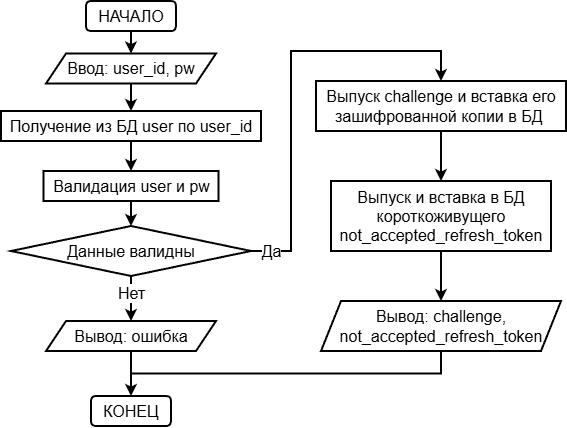

The diagram above was exported from draw.io. Its source (the exported page's mxGraphModel, read from the mxfile embedded in the PNG):
<mxGraphModel dx="351" dy="716" grid="1" gridSize="10" guides="1" tooltips="1" connect="1" arrows="1" fold="1" page="1" pageScale="1" pageWidth="827" pageHeight="1169" math="0" shadow="0">
  <root>
    <mxCell id="WIyWlLk6GJQsqaUBKTNV-0" />
    <mxCell id="WIyWlLk6GJQsqaUBKTNV-1" parent="WIyWlLk6GJQsqaUBKTNV-0" />
    <mxCell id="yOl7fmfnpVf2twKbwpAi-12" edge="1" parent="WIyWlLk6GJQsqaUBKTNV-1" source="yOl7fmfnpVf2twKbwpAi-0" style="edgeStyle=orthogonalEdgeStyle;rounded=0;orthogonalLoop=1;jettySize=auto;html=1;exitX=0.5;exitY=1;exitDx=0;exitDy=0;entryX=0.5;entryY=0;entryDx=0;entryDy=0;strokeWidth=2;" target="yOl7fmfnpVf2twKbwpAi-2">
      <mxGeometry relative="1" as="geometry" />
    </mxCell>
    <mxCell id="yOl7fmfnpVf2twKbwpAi-0" parent="WIyWlLk6GJQsqaUBKTNV-1" style="rounded=1;whiteSpace=wrap;html=1;strokeWidth=2;fontSize=16;fontStyle=0" value="&lt;font&gt;НАЧАЛО&lt;/font&gt;" vertex="1">
      <mxGeometry height="30" width="90" x="995" y="80" as="geometry" />
    </mxCell>
    <mxCell id="yOl7fmfnpVf2twKbwpAi-1" parent="WIyWlLk6GJQsqaUBKTNV-1" style="rounded=1;whiteSpace=wrap;html=1;strokeWidth=2;fontSize=16;fontStyle=0" value="&lt;font&gt;КОНЕЦ&lt;/font&gt;" vertex="1">
      <mxGeometry height="30" width="80" x="1000" y="475" as="geometry" />
    </mxCell>
    <mxCell id="yOl7fmfnpVf2twKbwpAi-13" edge="1" parent="WIyWlLk6GJQsqaUBKTNV-1" source="yOl7fmfnpVf2twKbwpAi-2" style="edgeStyle=orthogonalEdgeStyle;rounded=0;orthogonalLoop=1;jettySize=auto;html=1;exitX=0.5;exitY=1;exitDx=0;exitDy=0;entryX=0.5;entryY=0;entryDx=0;entryDy=0;strokeWidth=2;" target="yOl7fmfnpVf2twKbwpAi-3">
      <mxGeometry relative="1" as="geometry" />
    </mxCell>
    <mxCell id="yOl7fmfnpVf2twKbwpAi-2" parent="WIyWlLk6GJQsqaUBKTNV-1" style="shape=parallelogram;perimeter=parallelogramPerimeter;whiteSpace=wrap;html=1;fixedSize=1;strokeWidth=2;fontSize=16;fontStyle=0" value="Ввод: user_id, pw" vertex="1">
      <mxGeometry height="30" width="170" x="955" y="132.5" as="geometry" />
    </mxCell>
    <mxCell id="yOl7fmfnpVf2twKbwpAi-14" edge="1" parent="WIyWlLk6GJQsqaUBKTNV-1" source="yOl7fmfnpVf2twKbwpAi-3" style="edgeStyle=orthogonalEdgeStyle;rounded=0;orthogonalLoop=1;jettySize=auto;html=1;exitX=0.5;exitY=1;exitDx=0;exitDy=0;entryX=0.5;entryY=0;entryDx=0;entryDy=0;strokeWidth=2;" target="yOl7fmfnpVf2twKbwpAi-4">
      <mxGeometry relative="1" as="geometry" />
    </mxCell>
    <mxCell id="yOl7fmfnpVf2twKbwpAi-3" parent="WIyWlLk6GJQsqaUBKTNV-1" style="rounded=0;whiteSpace=wrap;html=1;strokeWidth=2;fontSize=16;fontStyle=0" value="Получение из БД user по user_id" vertex="1">
      <mxGeometry height="30" width="260" x="910" y="190" as="geometry" />
    </mxCell>
    <mxCell id="yOl7fmfnpVf2twKbwpAi-15" edge="1" parent="WIyWlLk6GJQsqaUBKTNV-1" source="yOl7fmfnpVf2twKbwpAi-4" style="edgeStyle=orthogonalEdgeStyle;rounded=0;orthogonalLoop=1;jettySize=auto;html=1;exitX=0.5;exitY=1;exitDx=0;exitDy=0;entryX=0.5;entryY=0;entryDx=0;entryDy=0;strokeWidth=2;" target="yOl7fmfnpVf2twKbwpAi-5">
      <mxGeometry relative="1" as="geometry" />
    </mxCell>
    <mxCell id="yOl7fmfnpVf2twKbwpAi-4" parent="WIyWlLk6GJQsqaUBKTNV-1" style="rounded=0;whiteSpace=wrap;html=1;strokeWidth=2;fontSize=16;fontStyle=0" value="Валидация user и pw" vertex="1">
      <mxGeometry height="30" width="175" x="952.5" y="250" as="geometry" />
    </mxCell>
    <mxCell id="yOl7fmfnpVf2twKbwpAi-16" edge="1" parent="WIyWlLk6GJQsqaUBKTNV-1" source="yOl7fmfnpVf2twKbwpAi-5" style="edgeStyle=orthogonalEdgeStyle;rounded=0;orthogonalLoop=1;jettySize=auto;html=1;exitX=1;exitY=0.5;exitDx=0;exitDy=0;entryX=0.5;entryY=0;entryDx=0;entryDy=0;strokeWidth=2;" target="yOl7fmfnpVf2twKbwpAi-6">
      <mxGeometry relative="1" as="geometry">
        <Array as="points">
          <mxPoint x="1200" y="330" />
          <mxPoint x="1200" y="130" />
          <mxPoint x="1350" y="130" />
        </Array>
      </mxGeometry>
    </mxCell>
    <mxCell id="yOl7fmfnpVf2twKbwpAi-22" connectable="0" parent="yOl7fmfnpVf2twKbwpAi-16" style="edgeLabel;html=1;align=center;verticalAlign=middle;resizable=0;points=[];" value="&lt;font style=&quot;font-size: 16px;&quot;&gt;Да&lt;/font&gt;" vertex="1">
      <mxGeometry relative="1" x="-0.9095" as="geometry">
        <mxPoint as="offset" />
      </mxGeometry>
    </mxCell>
    <mxCell id="yOl7fmfnpVf2twKbwpAi-19" edge="1" parent="WIyWlLk6GJQsqaUBKTNV-1" source="yOl7fmfnpVf2twKbwpAi-5" style="edgeStyle=orthogonalEdgeStyle;rounded=0;orthogonalLoop=1;jettySize=auto;html=1;strokeWidth=2;" target="yOl7fmfnpVf2twKbwpAi-9" value="">
      <mxGeometry relative="1" as="geometry" />
    </mxCell>
    <mxCell id="yOl7fmfnpVf2twKbwpAi-23" connectable="0" parent="yOl7fmfnpVf2twKbwpAi-19" style="edgeLabel;html=1;align=center;verticalAlign=middle;resizable=0;points=[];" value="&lt;font style=&quot;font-size: 16px;&quot;&gt;Нет&lt;/font&gt;" vertex="1">
      <mxGeometry relative="1" x="-0.2741" as="geometry">
        <mxPoint as="offset" />
      </mxGeometry>
    </mxCell>
    <mxCell id="yOl7fmfnpVf2twKbwpAi-5" parent="WIyWlLk6GJQsqaUBKTNV-1" style="rhombus;whiteSpace=wrap;html=1;strokeWidth=2;fontSize=16;fontStyle=0" value="&lt;font&gt;Данные валидны&lt;/font&gt;" vertex="1">
      <mxGeometry height="50" width="240" x="920" y="305" as="geometry" />
    </mxCell>
    <mxCell id="yOl7fmfnpVf2twKbwpAi-17" edge="1" parent="WIyWlLk6GJQsqaUBKTNV-1" source="yOl7fmfnpVf2twKbwpAi-6" style="edgeStyle=orthogonalEdgeStyle;rounded=0;orthogonalLoop=1;jettySize=auto;html=1;strokeWidth=2;" target="yOl7fmfnpVf2twKbwpAi-7" value="">
      <mxGeometry relative="1" as="geometry" />
    </mxCell>
    <mxCell id="yOl7fmfnpVf2twKbwpAi-6" parent="WIyWlLk6GJQsqaUBKTNV-1" style="rounded=0;whiteSpace=wrap;html=1;strokeWidth=2;fontSize=16;fontStyle=0" value="Выпуск challenge и&amp;nbsp;&lt;span style=&quot;background-color: transparent; color: light-dark(rgb(0, 0, 0), rgb(255, 255, 255));&quot;&gt;вставка его зашифрованной копии в БД&amp;nbsp;&lt;/span&gt;" vertex="1">
      <mxGeometry height="50" width="250" x="1225" y="160" as="geometry" />
    </mxCell>
    <mxCell id="yOl7fmfnpVf2twKbwpAi-18" edge="1" parent="WIyWlLk6GJQsqaUBKTNV-1" source="yOl7fmfnpVf2twKbwpAi-7" style="edgeStyle=orthogonalEdgeStyle;rounded=0;orthogonalLoop=1;jettySize=auto;html=1;strokeWidth=2;" target="yOl7fmfnpVf2twKbwpAi-8" value="">
      <mxGeometry relative="1" as="geometry" />
    </mxCell>
    <mxCell id="yOl7fmfnpVf2twKbwpAi-7" parent="WIyWlLk6GJQsqaUBKTNV-1" style="rounded=0;whiteSpace=wrap;html=1;strokeWidth=2;fontSize=16;fontStyle=0" value="Выпуск и&amp;nbsp;&lt;span style=&quot;background-color: transparent; color: light-dark(rgb(0, 0, 0), rgb(255, 255, 255));&quot;&gt;вставка в БД короткоживущего not_accepted_refresh_token&lt;/span&gt;" vertex="1">
      <mxGeometry height="70" width="220" x="1240" y="260" as="geometry" />
    </mxCell>
    <mxCell id="yOl7fmfnpVf2twKbwpAi-21" edge="1" parent="WIyWlLk6GJQsqaUBKTNV-1" source="yOl7fmfnpVf2twKbwpAi-8" style="edgeStyle=orthogonalEdgeStyle;rounded=0;orthogonalLoop=1;jettySize=auto;html=1;exitX=0.5;exitY=1;exitDx=0;exitDy=0;entryX=0.5;entryY=0;entryDx=0;entryDy=0;strokeWidth=2;" target="yOl7fmfnpVf2twKbwpAi-1">
      <mxGeometry relative="1" as="geometry" />
    </mxCell>
    <mxCell id="yOl7fmfnpVf2twKbwpAi-8" parent="WIyWlLk6GJQsqaUBKTNV-1" style="shape=parallelogram;perimeter=parallelogramPerimeter;whiteSpace=wrap;html=1;fixedSize=1;strokeWidth=2;fontSize=16;fontStyle=0" value="Вывод: challenge,&lt;div&gt;not_accepted_refresh_token&lt;/div&gt;" vertex="1">
      <mxGeometry height="50" width="240" x="1230" y="380" as="geometry" />
    </mxCell>
    <mxCell id="yOl7fmfnpVf2twKbwpAi-20" edge="1" parent="WIyWlLk6GJQsqaUBKTNV-1" source="yOl7fmfnpVf2twKbwpAi-9" style="edgeStyle=orthogonalEdgeStyle;rounded=0;orthogonalLoop=1;jettySize=auto;html=1;strokeWidth=2;" target="yOl7fmfnpVf2twKbwpAi-1" value="">
      <mxGeometry relative="1" as="geometry" />
    </mxCell>
    <mxCell id="yOl7fmfnpVf2twKbwpAi-9" parent="WIyWlLk6GJQsqaUBKTNV-1" style="shape=parallelogram;perimeter=parallelogramPerimeter;whiteSpace=wrap;html=1;fixedSize=1;strokeWidth=2;fontSize=16;fontStyle=0" value="Вывод: ошибка" vertex="1">
      <mxGeometry height="30" width="170" x="955" y="400" as="geometry" />
    </mxCell>
  </root>
</mxGraphModel>